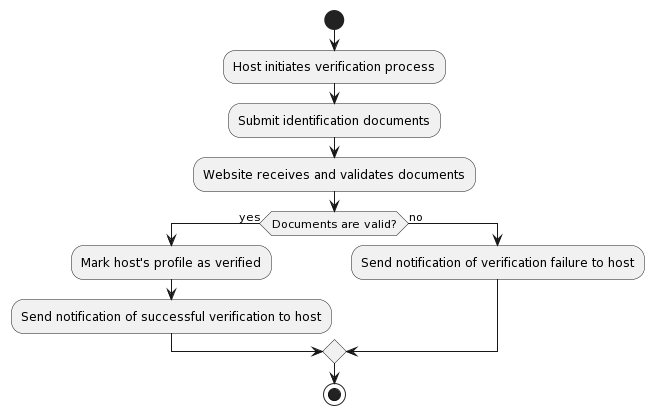

The diagram above was rendered by PlantUML. Its source (embedded in the PNG):
@startuml
start
:Host initiates verification process;
:Submit identification documents;
:Website receives and validates documents;
if (Documents are valid?) then (yes)
  :Mark host's profile as verified;
  :Send notification of successful verification to host;
else (no)
  :Send notification of verification failure to host;
endif
stop
@enduml